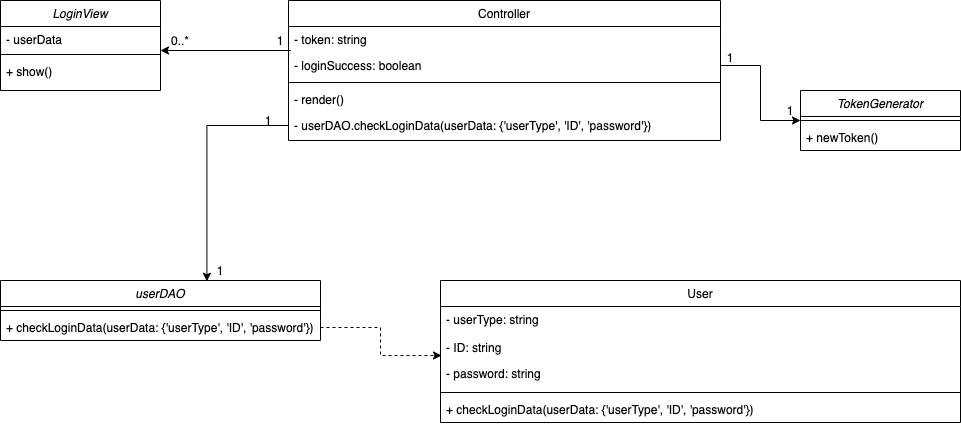

The diagram above was exported from draw.io. Its source (the exported page's mxGraphModel, read from the mxfile embedded in the PNG):
<mxGraphModel dx="946" dy="478" grid="1" gridSize="10" guides="1" tooltips="1" connect="1" arrows="1" fold="1" page="1" pageScale="1" pageWidth="1169" pageHeight="1654" math="0" shadow="0">
  <root>
    <mxCell id="WIyWlLk6GJQsqaUBKTNV-0" />
    <mxCell id="WIyWlLk6GJQsqaUBKTNV-1" parent="WIyWlLk6GJQsqaUBKTNV-0" />
    <mxCell id="UaTx17qZcEC1FwEEvyqs-148" value="LoginView" style="swimlane;fontStyle=2;align=center;verticalAlign=top;childLayout=stackLayout;horizontal=1;startSize=26;horizontalStack=0;resizeParent=1;resizeLast=0;collapsible=1;marginBottom=0;rounded=0;shadow=0;strokeWidth=1;" vertex="1" parent="WIyWlLk6GJQsqaUBKTNV-1">
      <mxGeometry x="20" y="10" width="160" height="90" as="geometry">
        <mxRectangle x="230" y="140" width="160" height="26" as="alternateBounds" />
      </mxGeometry>
    </mxCell>
    <mxCell id="UaTx17qZcEC1FwEEvyqs-149" value="- userData" style="text;align=left;verticalAlign=top;spacingLeft=4;spacingRight=4;overflow=hidden;rotatable=0;points=[[0,0.5],[1,0.5]];portConstraint=eastwest;" vertex="1" parent="UaTx17qZcEC1FwEEvyqs-148">
      <mxGeometry y="26" width="160" height="24" as="geometry" />
    </mxCell>
    <mxCell id="UaTx17qZcEC1FwEEvyqs-150" value="" style="line;html=1;strokeWidth=1;align=left;verticalAlign=middle;spacingTop=-1;spacingLeft=3;spacingRight=3;rotatable=0;labelPosition=right;points=[];portConstraint=eastwest;" vertex="1" parent="UaTx17qZcEC1FwEEvyqs-148">
      <mxGeometry y="50" width="160" height="8" as="geometry" />
    </mxCell>
    <mxCell id="UaTx17qZcEC1FwEEvyqs-151" value="+ show()" style="text;align=left;verticalAlign=top;spacingLeft=4;spacingRight=4;overflow=hidden;rotatable=0;points=[[0,0.5],[1,0.5]];portConstraint=eastwest;" vertex="1" parent="UaTx17qZcEC1FwEEvyqs-148">
      <mxGeometry y="58" width="160" height="32" as="geometry" />
    </mxCell>
    <mxCell id="UaTx17qZcEC1FwEEvyqs-153" value="Controller" style="swimlane;fontStyle=0;align=center;verticalAlign=top;childLayout=stackLayout;horizontal=1;startSize=26;horizontalStack=0;resizeParent=1;resizeLast=0;collapsible=1;marginBottom=0;rounded=0;shadow=0;strokeWidth=1;" vertex="1" parent="WIyWlLk6GJQsqaUBKTNV-1">
      <mxGeometry x="308" y="10" width="432" height="140" as="geometry">
        <mxRectangle x="550" y="140" width="160" height="26" as="alternateBounds" />
      </mxGeometry>
    </mxCell>
    <mxCell id="UaTx17qZcEC1FwEEvyqs-154" value="- token: string" style="text;align=left;verticalAlign=top;spacingLeft=4;spacingRight=4;overflow=hidden;rotatable=0;points=[[0,0.5],[1,0.5]];portConstraint=eastwest;" vertex="1" parent="UaTx17qZcEC1FwEEvyqs-153">
      <mxGeometry y="26" width="432" height="26" as="geometry" />
    </mxCell>
    <mxCell id="UaTx17qZcEC1FwEEvyqs-156" value="- loginSuccess: boolean" style="text;align=left;verticalAlign=top;spacingLeft=4;spacingRight=4;overflow=hidden;rotatable=0;points=[[0,0.5],[1,0.5]];portConstraint=eastwest;rounded=0;shadow=0;html=0;" vertex="1" parent="UaTx17qZcEC1FwEEvyqs-153">
      <mxGeometry y="52" width="432" height="26" as="geometry" />
    </mxCell>
    <mxCell id="UaTx17qZcEC1FwEEvyqs-157" value="" style="line;html=1;strokeWidth=1;align=left;verticalAlign=middle;spacingTop=-1;spacingLeft=3;spacingRight=3;rotatable=0;labelPosition=right;points=[];portConstraint=eastwest;" vertex="1" parent="UaTx17qZcEC1FwEEvyqs-153">
      <mxGeometry y="78" width="432" height="8" as="geometry" />
    </mxCell>
    <mxCell id="UaTx17qZcEC1FwEEvyqs-158" value="- render()" style="text;align=left;verticalAlign=top;spacingLeft=4;spacingRight=4;overflow=hidden;rotatable=0;points=[[0,0.5],[1,0.5]];portConstraint=eastwest;" vertex="1" parent="UaTx17qZcEC1FwEEvyqs-153">
      <mxGeometry y="86" width="432" height="26" as="geometry" />
    </mxCell>
    <mxCell id="UaTx17qZcEC1FwEEvyqs-161" value="- userDAO.checkLoginData(userData: {'userType', 'ID', 'password'})" style="text;align=left;verticalAlign=top;spacingLeft=4;spacingRight=4;overflow=hidden;rotatable=0;points=[[0,0.5],[1,0.5]];portConstraint=eastwest;" vertex="1" parent="UaTx17qZcEC1FwEEvyqs-153">
      <mxGeometry y="112" width="432" height="26" as="geometry" />
    </mxCell>
    <mxCell id="UaTx17qZcEC1FwEEvyqs-163" value="userDAO" style="swimlane;fontStyle=2;align=center;verticalAlign=top;childLayout=stackLayout;horizontal=1;startSize=26;horizontalStack=0;resizeParent=1;resizeLast=0;collapsible=1;marginBottom=0;rounded=0;shadow=0;strokeWidth=1;" vertex="1" parent="WIyWlLk6GJQsqaUBKTNV-1">
      <mxGeometry x="20" y="290" width="320" height="60" as="geometry">
        <mxRectangle x="230" y="140" width="160" height="26" as="alternateBounds" />
      </mxGeometry>
    </mxCell>
    <mxCell id="UaTx17qZcEC1FwEEvyqs-164" value="" style="line;html=1;strokeWidth=1;align=left;verticalAlign=middle;spacingTop=-1;spacingLeft=3;spacingRight=3;rotatable=0;labelPosition=right;points=[];portConstraint=eastwest;" vertex="1" parent="UaTx17qZcEC1FwEEvyqs-163">
      <mxGeometry y="26" width="320" height="8" as="geometry" />
    </mxCell>
    <mxCell id="UaTx17qZcEC1FwEEvyqs-165" value="+ checkLoginData(userData: {'userType', 'ID', 'password'})" style="text;align=left;verticalAlign=top;spacingLeft=4;spacingRight=4;overflow=hidden;rotatable=0;points=[[0,0.5],[1,0.5]];portConstraint=eastwest;" vertex="1" parent="UaTx17qZcEC1FwEEvyqs-163">
      <mxGeometry y="34" width="320" height="26" as="geometry" />
    </mxCell>
    <mxCell id="UaTx17qZcEC1FwEEvyqs-169" value="User" style="swimlane;fontStyle=0;align=center;verticalAlign=top;childLayout=stackLayout;horizontal=1;startSize=26;horizontalStack=0;resizeParent=1;resizeLast=0;collapsible=1;marginBottom=0;rounded=0;shadow=0;strokeWidth=1;" vertex="1" parent="WIyWlLk6GJQsqaUBKTNV-1">
      <mxGeometry x="460" y="290" width="520" height="142" as="geometry">
        <mxRectangle x="550" y="140" width="160" height="26" as="alternateBounds" />
      </mxGeometry>
    </mxCell>
    <mxCell id="UaTx17qZcEC1FwEEvyqs-171" value="- userType: string" style="text;align=left;verticalAlign=top;spacingLeft=4;spacingRight=4;overflow=hidden;rotatable=0;points=[[0,0.5],[1,0.5]];portConstraint=eastwest;rounded=0;shadow=0;html=0;" vertex="1" parent="UaTx17qZcEC1FwEEvyqs-169">
      <mxGeometry y="26" width="520" height="28" as="geometry" />
    </mxCell>
    <mxCell id="UaTx17qZcEC1FwEEvyqs-170" value="- ID: string" style="text;align=left;verticalAlign=top;spacingLeft=4;spacingRight=4;overflow=hidden;rotatable=0;points=[[0,0.5],[1,0.5]];portConstraint=eastwest;" vertex="1" parent="UaTx17qZcEC1FwEEvyqs-169">
      <mxGeometry y="54" width="520" height="26" as="geometry" />
    </mxCell>
    <mxCell id="UaTx17qZcEC1FwEEvyqs-172" value="- password: string" style="text;align=left;verticalAlign=top;spacingLeft=4;spacingRight=4;overflow=hidden;rotatable=0;points=[[0,0.5],[1,0.5]];portConstraint=eastwest;rounded=0;shadow=0;html=0;" vertex="1" parent="UaTx17qZcEC1FwEEvyqs-169">
      <mxGeometry y="80" width="520" height="28" as="geometry" />
    </mxCell>
    <mxCell id="UaTx17qZcEC1FwEEvyqs-176" value="" style="line;html=1;strokeWidth=1;align=left;verticalAlign=middle;spacingTop=-1;spacingLeft=3;spacingRight=3;rotatable=0;labelPosition=right;points=[];portConstraint=eastwest;" vertex="1" parent="UaTx17qZcEC1FwEEvyqs-169">
      <mxGeometry y="108" width="520" height="8" as="geometry" />
    </mxCell>
    <mxCell id="UaTx17qZcEC1FwEEvyqs-177" value="+ checkLoginData(userData: {'userType', 'ID', 'password'})" style="text;align=left;verticalAlign=top;spacingLeft=4;spacingRight=4;overflow=hidden;rotatable=0;points=[[0,0.5],[1,0.5]];portConstraint=eastwest;" vertex="1" parent="UaTx17qZcEC1FwEEvyqs-169">
      <mxGeometry y="116" width="520" height="26" as="geometry" />
    </mxCell>
    <mxCell id="UaTx17qZcEC1FwEEvyqs-178" value="" style="endArrow=classic;html=1;exitX=0.75;exitY=1;exitDx=0;exitDy=0;entryX=0;entryY=1;entryDx=0;entryDy=0;" edge="1" parent="WIyWlLk6GJQsqaUBKTNV-1" source="UaTx17qZcEC1FwEEvyqs-180" target="UaTx17qZcEC1FwEEvyqs-179">
      <mxGeometry width="50" height="50" relative="1" as="geometry">
        <mxPoint x="190" y="100" as="sourcePoint" />
        <mxPoint x="240" y="50" as="targetPoint" />
      </mxGeometry>
    </mxCell>
    <mxCell id="UaTx17qZcEC1FwEEvyqs-179" value="0..*" style="text;html=1;strokeColor=none;fillColor=none;align=center;verticalAlign=middle;whiteSpace=wrap;rounded=0;" vertex="1" parent="WIyWlLk6GJQsqaUBKTNV-1">
      <mxGeometry x="180" y="40" width="40" height="20" as="geometry" />
    </mxCell>
    <mxCell id="UaTx17qZcEC1FwEEvyqs-180" value="1" style="text;html=1;strokeColor=none;fillColor=none;align=center;verticalAlign=middle;whiteSpace=wrap;rounded=0;" vertex="1" parent="WIyWlLk6GJQsqaUBKTNV-1">
      <mxGeometry x="280" y="40" width="40" height="20" as="geometry" />
    </mxCell>
    <mxCell id="UaTx17qZcEC1FwEEvyqs-183" value="1" style="text;html=1;strokeColor=none;fillColor=none;align=center;verticalAlign=middle;whiteSpace=wrap;rounded=0;" vertex="1" parent="WIyWlLk6GJQsqaUBKTNV-1">
      <mxGeometry x="268" y="120" width="40" height="20" as="geometry" />
    </mxCell>
    <mxCell id="UaTx17qZcEC1FwEEvyqs-185" value="1" style="text;html=1;strokeColor=none;fillColor=none;align=center;verticalAlign=middle;whiteSpace=wrap;rounded=0;" vertex="1" parent="WIyWlLk6GJQsqaUBKTNV-1">
      <mxGeometry x="220" y="270" width="40" height="20" as="geometry" />
    </mxCell>
    <mxCell id="UaTx17qZcEC1FwEEvyqs-186" style="edgeStyle=orthogonalEdgeStyle;rounded=0;orthogonalLoop=1;jettySize=auto;html=1;exitX=0.5;exitY=1;exitDx=0;exitDy=0;dashed=1;" edge="1" parent="WIyWlLk6GJQsqaUBKTNV-1" source="UaTx17qZcEC1FwEEvyqs-185" target="UaTx17qZcEC1FwEEvyqs-185">
      <mxGeometry relative="1" as="geometry" />
    </mxCell>
    <mxCell id="UaTx17qZcEC1FwEEvyqs-187" style="edgeStyle=orthogonalEdgeStyle;rounded=0;orthogonalLoop=1;jettySize=auto;html=1;exitX=0;exitY=0.5;exitDx=0;exitDy=0;entryX=0.645;entryY=0.014;entryDx=0;entryDy=0;entryPerimeter=0;" edge="1" parent="WIyWlLk6GJQsqaUBKTNV-1" source="UaTx17qZcEC1FwEEvyqs-161" target="UaTx17qZcEC1FwEEvyqs-163">
      <mxGeometry relative="1" as="geometry" />
    </mxCell>
    <mxCell id="UaTx17qZcEC1FwEEvyqs-188" style="edgeStyle=orthogonalEdgeStyle;rounded=0;orthogonalLoop=1;jettySize=auto;html=1;exitX=1;exitY=0.5;exitDx=0;exitDy=0;entryX=0.002;entryY=0.808;entryDx=0;entryDy=0;entryPerimeter=0;dashed=1;" edge="1" parent="WIyWlLk6GJQsqaUBKTNV-1" source="UaTx17qZcEC1FwEEvyqs-165" target="UaTx17qZcEC1FwEEvyqs-170">
      <mxGeometry relative="1" as="geometry" />
    </mxCell>
    <mxCell id="UaTx17qZcEC1FwEEvyqs-195" value="TokenGenerator" style="swimlane;fontStyle=2;align=center;verticalAlign=top;childLayout=stackLayout;horizontal=1;startSize=26;horizontalStack=0;resizeParent=1;resizeLast=0;collapsible=1;marginBottom=0;rounded=0;shadow=0;strokeWidth=1;" vertex="1" parent="WIyWlLk6GJQsqaUBKTNV-1">
      <mxGeometry x="820" y="100" width="160" height="60" as="geometry">
        <mxRectangle x="230" y="140" width="160" height="26" as="alternateBounds" />
      </mxGeometry>
    </mxCell>
    <mxCell id="UaTx17qZcEC1FwEEvyqs-196" value="" style="line;html=1;strokeWidth=1;align=left;verticalAlign=middle;spacingTop=-1;spacingLeft=3;spacingRight=3;rotatable=0;labelPosition=right;points=[];portConstraint=eastwest;" vertex="1" parent="UaTx17qZcEC1FwEEvyqs-195">
      <mxGeometry y="26" width="160" height="8" as="geometry" />
    </mxCell>
    <mxCell id="UaTx17qZcEC1FwEEvyqs-197" value="+ newToken()" style="text;align=left;verticalAlign=top;spacingLeft=4;spacingRight=4;overflow=hidden;rotatable=0;points=[[0,0.5],[1,0.5]];portConstraint=eastwest;" vertex="1" parent="UaTx17qZcEC1FwEEvyqs-195">
      <mxGeometry y="34" width="160" height="26" as="geometry" />
    </mxCell>
    <mxCell id="UaTx17qZcEC1FwEEvyqs-199" value="1" style="text;html=1;strokeColor=none;fillColor=none;align=center;verticalAlign=middle;whiteSpace=wrap;rounded=0;" vertex="1" parent="WIyWlLk6GJQsqaUBKTNV-1">
      <mxGeometry x="730" y="57" width="40" height="20" as="geometry" />
    </mxCell>
    <mxCell id="UaTx17qZcEC1FwEEvyqs-202" style="edgeStyle=orthogonalEdgeStyle;rounded=0;orthogonalLoop=1;jettySize=auto;html=1;exitX=1;exitY=0.5;exitDx=0;exitDy=0;entryX=0;entryY=0.5;entryDx=0;entryDy=0;strokeWidth=1;" edge="1" parent="WIyWlLk6GJQsqaUBKTNV-1" source="UaTx17qZcEC1FwEEvyqs-156" target="UaTx17qZcEC1FwEEvyqs-195">
      <mxGeometry relative="1" as="geometry" />
    </mxCell>
    <mxCell id="UaTx17qZcEC1FwEEvyqs-203" value="1" style="text;html=1;strokeColor=none;fillColor=none;align=center;verticalAlign=middle;whiteSpace=wrap;rounded=0;" vertex="1" parent="WIyWlLk6GJQsqaUBKTNV-1">
      <mxGeometry x="790" y="110" width="40" height="20" as="geometry" />
    </mxCell>
  </root>
</mxGraphModel>